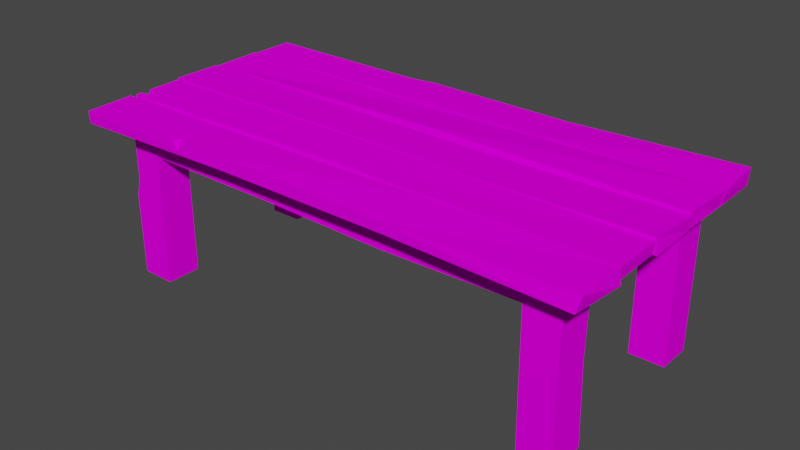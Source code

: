 # Source: prop-table.blend  (saved by Blender 3.6.11; exported with 4.5.12 LTS)
import bpy
from mathutils import Matrix  # noqa: F401  (used for matrix-valued properties, if any)

bpy.ops.wm.read_factory_settings(use_empty=True)
scene = bpy.context.scene
scene.name = 'Scene'

# ---- collections
col_collection = bpy.data.collections.new('Collection'); scene.collection.children.link(col_collection)

# ---- images (referenced by path relative to the original .blend; pixels are not part of the script)
import os
ASSET_DIR = os.environ.get("B2B_ASSET_DIR", "")  # directory of the original .blend (textures are referenced by path, not embedded)
HERE = os.path.dirname(os.path.abspath(__file__))  # packed textures are extracted next to this script under _unpacked/

def load_image(name, relpath, width, height, colorspace="sRGB"):
    """Load a texture the original file referenced (path relative to the .blend, or extracted next to this script)."""
    p = next((c for c in (os.path.join(HERE, relpath), os.path.join(ASSET_DIR, relpath)) if relpath and os.path.exists(c)), "")
    if p:
        img = bpy.data.images.load(p, check_existing=True)
        img.name = name
    else:  # same state as the original file: an image datablock whose file is absent (Cycles renders it pink)
        img = bpy.data.images.new(name, width, height)
        img.source = "FILE"
        img.filepath = "//" + (relpath or name)
    img.colorspace_settings.name = colorspace
    return img
img_wood_png = load_image('wood.png', 'wood.png', 1024, 1024, 'sRGB')
img_bark_end_1_png = load_image('bark-end-1.png', 'bark-end-1.png', 1024, 1024, 'sRGB')

# ---- materials (node trees are filled in below, after node groups)
mat_wood = bpy.data.materials.new('wood')
mat_wood.alpha_threshold = 0.0
mat_wood.use_backface_culling = True
mat_wood.roughness = 0.5
mat_wood.line_color = (0.0, 0.0, 0.0, 1.0)
mat_ends = bpy.data.materials.new('ends')
mat_ends.alpha_threshold = 0.0
mat_ends.use_backface_culling = True
mat_ends.roughness = 0.5
mat_ends.line_color = (0.0, 0.0, 0.0, 1.0)

# ---- material node trees
mat_wood.use_nodes = True; mat_wood.node_tree.nodes.clear()
_N = mat_wood.node_tree.nodes; _L = mat_wood.node_tree.links
n0 = _N.new('ShaderNodeOutputMaterial'); n0.name = 'Material Output'; n0.location = (300, 300)
n1 = _N.new('ShaderNodeBsdfPrincipled'); n1.name = 'Principled BSDF'; n1.location = (10, 300)
n1.distribution = 'GGX'
n1.subsurface_method = 'RANDOM_WALK_SKIN'
n1.inputs[2].default_value = 1.0
n1.inputs[3].default_value = 1.45
n1.inputs[13].default_value = 0.0
n1.inputs[27].default_value = (0.0, 0.0, 0.0, 1.0)
n1.inputs[28].default_value = 1.0
n2 = _N.new('ShaderNodeTexImage'); n2.name = 'Image Texture'; n2.location = (-280, 280)
n2.image = img_wood_png
_L.new(n1.outputs[0], n0.inputs[0])
_L.new(n2.outputs[0], n1.inputs[0])
n0.is_active_output = True
mat_ends.use_nodes = True; mat_ends.node_tree.nodes.clear()
_N = mat_ends.node_tree.nodes; _L = mat_ends.node_tree.links
n0 = _N.new('ShaderNodeOutputMaterial'); n0.name = 'Material Output'; n0.location = (300, 300)
n1 = _N.new('ShaderNodeBsdfPrincipled'); n1.name = 'Principled BSDF'; n1.location = (10, 300)
n1.distribution = 'GGX'
n1.subsurface_method = 'RANDOM_WALK_SKIN'
n1.inputs[2].default_value = 1.0
n1.inputs[3].default_value = 1.45
n1.inputs[13].default_value = 0.0
n1.inputs[27].default_value = (0.0, 0.0, 0.0, 1.0)
n1.inputs[28].default_value = 1.0
n2 = _N.new('ShaderNodeTexImage'); n2.name = 'Image Texture'; n2.location = (-280, 280)
n2.image = img_bark_end_1_png
_L.new(n1.outputs[0], n0.inputs[0])
_L.new(n2.outputs[0], n1.inputs[0])
n0.is_active_output = True

# ---- world
world_world = bpy.data.worlds.new('World'); scene.world = world_world
world_world.use_nodes = True; world_world.node_tree.nodes.clear()
_N = world_world.node_tree.nodes; _L = world_world.node_tree.links
n0 = _N.new('ShaderNodeOutputWorld'); n0.name = 'World Output'; n0.location = (300, 300)
n1 = _N.new('ShaderNodeBackground'); n1.name = 'Background'; n1.location = (10, 300)
n1.inputs[0].default_value = (0.05088, 0.05088, 0.05088, 1.0)
_L.new(n1.outputs[0], n0.inputs[0])
n0.is_active_output = True
world_world.color = (0.05088, 0.05088, 0.05088)
world_world.use_sun_shadow = False
world_world.sun_shadow_jitter_overblur = 0.0

# ---- meshes
me_prop_table = bpy.data.meshes.new('prop-table')
me_prop_table.from_pydata([(-1.15, 0.4, -0.5), (-1.15, 0.4, 0.4), (-1.35, 0.4, -0.5), (-1.35, 0.4, 0.4), (-1.15, 0.6, -0.5), (-1.15, 0.6, 0.4), (-1.35, 0.6, -0.5), (-1.35, 0.6, 0.4), (-1.15, -0.6, -0.5), (-1.15, -0.6, 0.4), (-1.35, -0.6, -0.5), (-1.15, -0.4, -0.5), (-1.15, -0.4, 0.4), (-1.35, -0.4, -0.5), (-1.35, -0.4, 0.4), (-1.17, -0.4, 0.4), (-1.17, 0.4, 0.4), (-1.33, -0.4, 0.4), (-1.33, 0.4, 0.4), (-1.17, -0.4, 0.24), (-1.17, 0.4, 0.24), (-1.33, -0.4, 0.24), (-1.33, 0.4, 0.24), (1.35, 0.4, -0.5), (1.35, 0.4, 0.4), (1.15, 0.4, -0.5), (1.15, 0.4, 0.4), (1.35, 0.6, -0.5), (1.35, 0.6, 0.4), (1.15, 0.6, -0.5), (1.15, 0.6, 0.4), (1.349, -0.5988, -0.5), (1.35, -0.6, 0.4), (1.158, -0.5981, -0.5), (1.15, -0.6, 0.4), (1.355, -0.3953, -0.5), (1.35, -0.4, 0.4), (1.144, -0.4045, -0.5), (1.15, -0.4, 0.4), (1.33, -0.4, 0.4), (1.33, 0.4, 0.4), (1.17, -0.4, 0.4), (1.17, 0.4, 0.4), (1.33, -0.4, 0.24), (1.33, 0.4, 0.24), (1.17, -0.4, 0.24), (1.17, 0.4, 0.24), (-1.15, 0.42, 0.4), (1.15, 0.42, 0.4), (-1.15, 0.58, 0.4), (1.15, 0.58, 0.4), (-1.15, 0.42, 0.24), (1.15, 0.42, 0.24), (-1.15, 0.58, 0.24), (1.15, 0.58, 0.24), (-1.15, -0.58, 0.4), (1.15, -0.58, 0.4), (-1.15, -0.42, 0.4), (1.15, -0.42, 0.4), (-1.15, -0.58, 0.24), (1.15, -0.58, 0.24), (-1.15, -0.42, 0.24), (1.15, -0.42, 0.24), (-0.385, -0.5776, 0.4017), (0.4001, -0.5762, 0.4027), (0.3928, -0.4106, 0.3964), (-0.3951, -0.429, 0.3984), (0.3754, -0.4301, 0.233), (-0.3782, -0.43, 0.2507), (0.3812, -0.5876, 0.2281), (-0.3847, -0.5817, 0.2402), (-0.38, 0.423, 0.4104), (0.3804, 0.4198, 0.3985), (0.4011, 0.5845, 0.3976), (-0.3828, 0.5813, 0.3979), (0.3831, 0.5797, 0.2396), (-0.3812, 0.5822, 0.2402), (0.3763, 0.417, 0.2359), (-0.3739, 0.4213, 0.2279), (-1.15, -0.6, 0.07892), (-1.35, -0.4, 0.07892), (-1.15, -0.4, 0.07892), (-1.35, -0.5718, 0.4), (-1.322, -0.6, 0.4), (-1.322, -0.6, 0.07892), (-1.35, -0.5718, 0.07892), (-1.35, -0.6, -0.02302), (1.33, 0.3125, 0.24), (1.33, 0.2685, 0.24), (1.33, 0.2922, 0.2919), (1.241, 0.2991, 0.24), (1.343, -0.6019, -0.05351), (1.156, -0.6018, -0.04463), (1.152, -0.4068, -0.05596), (1.346, -0.404, -0.04991), (1.49, -0.4565, 0.483), (1.507, -0.4547, 0.4024), (1.5, -0.7325, 0.4781), (1.48, -0.7485, 0.3981), (-1.498, -0.4687, 0.4749), (-1.486, -0.4695, 0.4106), (-1.493, -0.748, 0.4706), (-1.493, -0.7429, 0.4008), (1.494, 0.7438, 0.4923), (1.488, 0.7406, 0.3988), (1.508, 0.4631, 0.4803), (1.492, 0.4605, 0.3986), (-1.489, 0.7434, 0.401), (-1.497, 0.4559, 0.4782), (-1.482, 0.4605, 0.3884), (1.502, 0.1425, 0.4736), (1.494, 0.1474, 0.4019), (1.488, -0.1494, 0.4852), (1.499, -0.1491, 0.4016), (-1.498, 0.1463, 0.4845), (-1.495, 0.1288, 0.3866), (-1.493, -0.1425, 0.4879), (-1.49, -0.1364, 0.3939), (1.505, 0.4535, 0.4855), (1.493, 0.4404, 0.4031), (1.491, 0.1594, 0.4831), (1.497, 0.1482, 0.4096), (-1.49, 0.439, 0.4875), (-1.487, 0.4483, 0.3982), (-1.49, 0.1585, 0.4823), (-1.482, 0.1523, 0.3984), (1.488, -0.1518, 0.4695), (1.482, -0.1492, 0.4066), (1.494, -0.4422, 0.477), (1.485, -0.4387, 0.4037), (-1.489, -0.1581, 0.4797), (-1.489, -0.1689, 0.396), (-1.484, -0.4416, 0.4768), (-1.491, -0.441, 0.3997), (0.4886, -0.4507, 0.4112), (-0.4997, -0.4614, 0.4016), (0.5077, -0.7328, 0.4659), (-0.5092, -0.7262, 0.4824), (-0.4922, -0.7269, 0.4104), (0.5016, -0.7322, 0.4097), (-0.5055, -0.4703, 0.4786), (0.5044, -0.4673, 0.4888), (-0.0001714, -0.161, 0.4066), (0.001074, -0.4263, 0.4854), (0.01021, -0.4319, 0.406), (-0.004017, -0.1633, 0.4926), (0.5088, 0.1461, 0.3908), (-0.4986, 0.1505, 0.4), (0.4827, -0.139, 0.4782), (-0.4878, -0.1401, 0.4913), (-0.4974, -0.1382, 0.4019), (0.4966, -0.1478, 0.4031), (-0.5003, 0.1384, 0.4795), (0.5058, 0.1363, 0.4699), (0.009945, 0.4389, 0.3963), (-0.005919, 0.1723, 0.4933), (-0.0001405, 0.1719, 0.3993), (-0.0008475, 0.4448, 0.4676), (0.5062, 0.752, 0.4059), (-0.5067, 0.7308, 0.4005), (0.4965, 0.4621, 0.4784), (-0.5101, 0.4674, 0.4767), (-0.5068, 0.464, 0.4077), (0.4889, 0.4699, 0.4016), (0.5107, 0.7392, 0.466), (-1.491, 0.7138, 0.4821), (-1.49, 0.7413, 0.4559), (-0.5073, 0.7408, 0.4477), (-0.5079, 0.7197, 0.474), (-0.3612, 0.7452, 0.4726), (-1.485, -0.408, 0.4771), (-1.486, -0.3425, 0.4778), (-1.49, -0.3738, 0.4216), (-1.359, -0.3739, 0.4786), (-0.7798, -0.7322, 0.4792), (-0.8358, -0.7334, 0.4785), (-0.804, -0.6877, 0.4782), (-0.8003, -0.7333, 0.4273)], [], [(0, 1, 3, 2), (2, 3, 7, 6), (6, 7, 5, 4), (4, 5, 1, 0), (2, 6, 4, 0), (8, 79, 84, 86, 10), (79, 9, 83, 84), (80, 14, 12, 81), (81, 12, 9, 79), (10, 13, 11, 8), (17, 18, 22, 21), (21, 22, 20, 19), (19, 20, 16, 15), (15, 16, 18, 17), (23, 24, 26, 25), (25, 26, 30, 29), (29, 30, 28, 27), (27, 28, 24, 23), (25, 29, 27, 23), (91, 32, 34, 92), (92, 34, 38, 93), (93, 38, 36, 94), (94, 36, 32, 91), (33, 37, 35, 31), (41, 42, 46, 45), (46, 44, 87, 90), (40, 89, 87, 44), (39, 40, 42, 41), (73, 50, 54, 75), (75, 54, 52, 77), (77, 52, 48, 72), (72, 48, 50, 73), (65, 58, 62, 67), (67, 62, 60, 69), (69, 60, 56, 64), (64, 56, 58, 65), (55, 63, 66, 57), (63, 64, 65, 66), (59, 70, 63, 55), (70, 69, 64, 63), (61, 68, 70, 59), (68, 67, 69, 70), (57, 66, 68, 61), (66, 65, 67, 68), (47, 71, 74, 49), (71, 72, 73, 74), (51, 78, 71, 47), (78, 77, 72, 71), (53, 76, 78, 51), (76, 75, 77, 78), (49, 74, 76, 53), (74, 73, 75, 76), (11, 81, 79, 8), (13, 80, 81, 11), (10, 86, 85, 80, 13), (1, 5, 7, 3), (85, 82, 14, 80), (26, 24, 28, 30), (34, 32, 36, 38), (84, 85, 86), (82, 85, 84, 83), (82, 83, 9, 12, 14), (87, 89, 90), (43, 45, 90, 88), (39, 89, 40), (45, 46, 90), (89, 88, 90), (43, 88, 89, 39), (35, 94, 91, 31), (37, 93, 94, 35), (33, 92, 93, 37), (31, 91, 92, 33), (99, 101, 175, 176), (138, 137, 174, 177), (102, 101, 99, 100), (134, 96, 98, 139), (96, 95, 97, 98), (134, 141, 95, 96), (164, 169, 168, 161, 160), (162, 161, 108, 109), (168, 165, 108, 161), (158, 104, 106, 163), (104, 103, 105, 106), (158, 164, 103, 104), (152, 114, 116, 149), (150, 149, 116, 117), (117, 116, 114, 115), (146, 111, 113, 151), (111, 110, 112, 113), (146, 153, 110, 111), (157, 122, 124, 155), (156, 155, 124, 125), (125, 124, 122, 123), (154, 119, 121, 156), (119, 118, 120, 121), (154, 157, 118, 119), (145, 130, 171, 173), (144, 143, 132, 133), (131, 172, 171, 130), (142, 127, 129, 144), (127, 126, 128, 129), (142, 145, 126, 127), (100, 99, 140, 135), (135, 140, 141, 134), (100, 135, 138, 102), (135, 134, 139, 138), (98, 97, 136, 139), (139, 136, 137, 138), (95, 141, 136, 97), (141, 140, 137, 136), (131, 130, 145, 142), (131, 142, 144, 133), (129, 128, 143, 144), (126, 145, 143, 128), (115, 114, 152, 147), (147, 152, 153, 146), (115, 147, 150, 117), (147, 146, 151, 150), (113, 112, 148, 151), (151, 148, 149, 150), (110, 153, 148, 112), (153, 152, 149, 148), (123, 122, 157, 154), (123, 154, 156, 125), (121, 120, 155, 156), (118, 157, 155, 120), (109, 108, 165, 166, 107), (107, 159, 162, 109), (159, 158, 163, 162), (106, 105, 160, 163), (163, 160, 161, 162), (103, 164, 160, 105), (159, 167, 169, 164, 158), (167, 168, 169), (165, 168, 167, 166), (107, 166, 167, 159), (143, 145, 173), (132, 143, 173, 170), (172, 170, 173), (133, 132, 170, 172), (171, 172, 173), (131, 133, 172), (137, 140, 176, 174), (140, 99, 176), (102, 138, 177), (101, 102, 177, 175), (174, 176, 177), (176, 175, 177)])
me_prop_table.polygons.foreach_set('material_index', [0, 0, 0, 0, 1, 0, 0, 0, 0, 1, 0, 0, 0, 0, 0, 0, 0, 0, 1, 0, 0, 0, 0, 1, 0, 0, 0, 0, 0, 0, 0, 0, 0, 0, 0, 0, 0, 0, 0, 0, 0, 0, 0, 0, 0, 0, 0, 0, 0, 0, 0, 0, 0, 0, 0, 1, 0, 1, 1, 1, 1, 1, 1, 0, 0, 0, 1, 0, 0, 0, 0, 0, 0, 0, 1, 0, 1, 0, 0, 0, 0, 0, 1, 0, 0, 0, 1, 0, 1, 0, 0, 0, 1, 0, 1, 0, 0, 0, 1, 0, 1, 0, 0, 0, 0, 0, 0, 0, 0, 0, 0, 0, 0, 0, 0, 0, 0, 0, 0, 0, 0, 0, 0, 0, 0, 0, 1, 0, 0, 0, 0, 0, 0, 1, 1, 0, 0, 0, 1, 1, 1, 1, 0, 0, 0, 0, 1, 1])
_uv = me_prop_table.uv_layers.new(name='UVMap')
_uv.uv.foreach_set('vector', [0.4529, 0.7906, 0.4529, 0.9707, 0.4128, 0.9707, 0.4128, 0.7906, 0.2566, 0.7914, 0.2566, 0.9716, 0.2166, 0.9716, 0.2166, 0.7914, 0.1384, 0.7926, 0.1384, 0.9728, 0.09838, 0.9728, 0.09838, 0.7926, 0.6716, 0.9694, 0.6716, 1.15, 0.6316, 1.15, 0.6316, 0.9694, 0.8575, 0.9294, 0.8575, 0.7957, 0.7238, 0.7957, 0.7238, 0.9294, 0.8695, 0.7886, 0.8695, 0.9045, 0.8351, 0.9045, 0.8295, 0.8841, 0.8295, 0.7886, 0.8695, 0.9045, 0.8695, 0.9687, 0.8351, 0.9687, 0.8351, 0.9045, 0.5134, 0.9085, 0.5134, 0.9728, 0.4734, 0.9728, 0.4734, 0.9085, 0.8104, 1.084, 0.8104, 1.148, 0.7703, 1.148, 0.7703, 1.084, 0.1189, 0.9145, 0.2846, 0.9145, 0.2846, 0.7488, 0.1189, 0.7488, 0.7692, 0.9503, 0.7692, 1.11, 0.7372, 1.11, 0.7372, 0.9503, 0.5331, 1.13, 0.5331, 0.9698, 0.5651, 0.9698, 0.5651, 1.13, 0.5935, 0.9504, 0.5935, 0.7902, 0.6255, 0.7902, 0.6255, 0.9504, 0.8295, 1.13, 0.8295, 0.9699, 0.8615, 0.9699, 0.8615, 1.13, 0.3741, 0.7908, 0.3741, 0.9709, 0.3341, 0.9709, 0.3341, 0.7908, 0.197, 0.7917, 0.197, 0.9719, 0.1569, 0.9719, 0.1569, 0.7917, 0.7309, 0.9694, 0.7309, 1.15, 0.6909, 1.15, 0.6909, 0.9694, 0.6304, 0.9694, 0.6304, 1.15, 0.5904, 1.15, 0.5904, 0.9694, 0.6683, 0.7717, 0.8393, 0.7717, 0.8393, 0.6007, 0.6683, 0.6007, 0.5717, 0.8779, 0.5731, 0.9687, 0.5331, 0.9687, 0.5342, 0.8797, 0.7309, 0.8791, 0.7309, 0.9681, 0.6909, 0.9682, 0.6919, 0.877, 0.6722, 0.877, 0.6726, 0.9682, 0.6326, 0.9682, 0.6333, 0.8782, 0.81, 0.8769, 0.8113, 0.9669, 0.7712, 0.9671, 0.7703, 0.8764, 0.2409, 0.587, 0.2528, 0.7186, 0.3844, 0.7067, 0.3726, 0.5751, 0.4117, 0.954, 0.4117, 1.114, 0.3797, 1.114, 0.3797, 0.954, 0.7692, 0.9491, 0.7372, 0.9491, 0.7372, 0.9316, 0.7549, 0.9289, 0.4117, 0.7927, 0.3901, 0.8143, 0.3797, 0.8102, 0.3797, 0.7927, 0.4128, 1.132, 0.4128, 0.9719, 0.4449, 0.9719, 0.4449, 1.132, 1.027, 0.5005, 1.028, 0.6504, 0.9956, 0.6504, 0.9955, 0.4969, 0.9614, 0.8051, 0.9613, 0.6516, 0.9933, 0.6516, 0.9939, 0.8064, 0.9219, 0.4955, 0.921, 0.6504, 0.889, 0.6504, 0.8893, 0.4963, 0.9951, 0.8056, 0.9952, 0.6516, 1.027, 0.6516, 1.028, 0.8015, 0.8875, 0.8031, 0.8869, 0.6515, 0.9189, 0.6516, 0.9204, 0.8066, 0.9628, 0.3451, 0.9608, 0.19, 0.9928, 0.19, 0.9944, 0.3439, 0.9246, 0.3439, 0.9271, 0.19, 0.9591, 0.19, 0.9596, 0.3401, 0.9578, 0.9618, 0.9585, 1.112, 0.9265, 1.112, 0.9246, 0.9603, 0.9585, 0.6515, 0.958, 0.8047, 0.9283, 0.8026, 0.9265, 0.6515, 0.958, 0.8047, 0.9578, 0.9618, 0.9246, 0.9603, 0.9283, 0.8026, 0.927, 0.6504, 0.9271, 0.4972, 0.9594, 0.4973, 0.9591, 0.6504, 0.9271, 0.4972, 0.9246, 0.3439, 0.9596, 0.3401, 0.9594, 0.4973, 0.9608, 0.6504, 0.9626, 0.4959, 0.993, 0.4972, 0.9928, 0.6504, 0.9626, 0.4959, 0.9628, 0.3451, 0.9944, 0.3439, 0.993, 0.4972, 0.8869, 1.112, 0.8872, 0.9608, 0.9167, 0.9574, 0.9189, 1.112, 0.8872, 0.9608, 0.8875, 0.8031, 0.9204, 0.8066, 0.9167, 0.9574, 0.9951, 1.112, 0.9955, 0.9578, 1.027, 0.9584, 1.027, 1.112, 0.9955, 0.9578, 0.9951, 0.8056, 1.028, 0.8015, 1.027, 0.9584, 0.921, 0.19, 0.9234, 0.3454, 0.8869, 0.3442, 0.889, 0.19, 0.9234, 0.3454, 0.9219, 0.4955, 0.8893, 0.4963, 0.8869, 0.3442, 0.9611, 1.112, 0.9608, 0.9581, 0.9931, 0.9566, 0.9931, 1.112, 0.9608, 0.9581, 0.9614, 0.8051, 0.9939, 0.8064, 0.9931, 0.9566, 1.028, 0.19, 1.027, 0.3436, 0.9956, 0.3439, 0.9956, 0.19, 1.027, 0.3436, 1.027, 0.5005, 0.9955, 0.4969, 0.9956, 0.3439, 0.8104, 0.9683, 0.8104, 1.084, 0.7703, 1.084, 0.7703, 0.9683, 0.5134, 0.7926, 0.5134, 0.9085, 0.4734, 0.9085, 0.4734, 0.7926, 0.317, 0.7911, 0.317, 0.8866, 0.3114, 0.907, 0.277, 0.907, 0.277, 0.7911, 0.7238, 0.9294, 0.7238, 0.7957, 0.8575, 0.7957, 0.8575, 0.9294, 0.3114, 0.907, 0.3114, 0.9712, 0.277, 0.9712, 0.277, 0.907, 0.6683, 0.7717, 0.6683, 0.6007, 0.8393, 0.6007, 0.8393, 0.7717, 0.2409, 0.587, 0.3726, 0.5751, 0.3844, 0.7067, 0.2528, 0.7186, 0.115, 0.895, 0.1384, 0.9184, 0.115, 0.9184, 0.1423, 0.9145, 0.1384, 0.9184, 0.115, 0.895, 0.1189, 0.8911, 0.1423, 0.9145, 0.1189, 0.8911, 0.1189, 0.7488, 0.2846, 0.7488, 0.2846, 0.9145, 0.7883, 0.8957, 0.8314, 0.8922, 0.7824, 0.822, 0.7372, 0.789, 0.7692, 0.789, 0.7549, 0.9289, 0.7372, 0.9228, 0.4117, 0.9528, 0.3901, 0.8143, 0.4117, 0.7927, 0.7692, 0.789, 0.7692, 0.9491, 0.7549, 0.9289, 0.8314, 0.8922, 0.7883, 0.8957, 0.7824, 0.822, 0.3797, 0.9528, 0.3797, 0.819, 0.3901, 0.8143, 0.4117, 0.9528, 0.8113, 0.7868, 0.81, 0.8769, 0.7703, 0.8764, 0.7705, 0.787, 0.6738, 0.7881, 0.6722, 0.877, 0.6333, 0.8782, 0.6316, 0.7881, 0.7298, 0.7879, 0.7309, 0.8791, 0.6919, 0.877, 0.6909, 0.7881, 0.5729, 0.7885, 0.5717, 0.8779, 0.5342, 0.8797, 0.5348, 0.7885, 0.3329, 0.7899, 0.277, 0.7891, 0.2794, 0.6575, 0.2885, 0.6511, 0.5958, 0.5887, 0.6102, 0.5921, 0.6094, 0.6463, 0.5991, 0.6504, 0.1335, 0.8554, 0.1301, 0.9021, 0.317, 0.905, 0.3164, 0.862, 0.2758, 0.5865, 0.2754, 0.7903, 0.2166, 0.7851, 0.2195, 0.5892, 0.3263, 0.8565, 0.3251, 0.9104, 0.1405, 0.9072, 0.1298, 0.8536, 0.3958, 0.5877, 0.4117, 0.5909, 0.4103, 0.7881, 0.3941, 0.7915, 0.1542, 0.3894, 0.1558, 0.5639, 0.1507, 0.5933, 0.1002, 0.5938, 0.0987, 0.3924, 0.4877, 0.3883, 0.4739, 0.3877, 0.4734, 0.19, 0.4914, 0.1931, 0.1507, 0.5933, 0.15, 0.7901, 0.09838, 0.7915, 0.1002, 0.5938, 0.6909, 0.3874, 0.6931, 0.1908, 0.7492, 0.19, 0.7473, 0.3909, 0.3917, 0.2733, 0.3952, 0.3746, 0.091, 0.3617, 0.0882, 0.2731, 0.845, 0.388, 0.8327, 0.387, 0.8295, 0.19, 0.8482, 0.1915, 0.2141, 0.5909, 0.2154, 0.7906, 0.1576, 0.7895, 0.1583, 0.5883, 0.6125, 0.5897, 0.6304, 0.5877, 0.6302, 0.7889, 0.6114, 0.7883, 0.6144, 0.6712, 0.6103, 0.7341, 0.8035, 0.7318, 0.7918, 0.6663, 0.4134, 0.3884, 0.4128, 0.1911, 0.4722, 0.19, 0.4722, 0.3907, 0.8042, 0.6765, 0.8009, 0.7245, 0.6057, 0.7322, 0.6059, 0.6763, 0.5101, 0.3888, 0.4942, 0.3895, 0.4925, 0.19, 0.5069, 0.1916, 0.3915, 0.4915, 0.3903, 0.7895, 0.3341, 0.7896, 0.3367, 0.4926, 0.7504, 0.4897, 0.7692, 0.4908, 0.7672, 0.7878, 0.7504, 0.7863, 0.6844, 0.8353, 0.6886, 0.8915, 0.8763, 0.895, 0.8825, 0.8352, 0.5909, 0.4897, 0.5916, 0.7865, 0.5331, 0.7874, 0.5374, 0.4878, 0.8772, 0.8385, 0.886, 0.8936, 0.6892, 0.892, 0.6817, 0.8429, 0.5319, 0.4893, 0.5176, 0.4915, 0.5136, 0.19, 0.5303, 0.1926, 0.6881, 0.4897, 0.6897, 0.7869, 0.6528, 0.7864, 0.6465, 0.761, 0.8504, 0.487, 0.8663, 0.4888, 0.8648, 0.7861, 0.8493, 0.7873, 0.3798, 0.6726, 0.2427, 0.6897, 0.2636, 0.7273, 0.387, 0.7286, 0.8262, 0.4884, 0.8283, 0.785, 0.7703, 0.7856, 0.7719, 0.4904, 0.4233, 0.8144, 0.4216, 0.8565, 0.2273, 0.8615, 0.2296, 0.8125, 0.8685, 0.488, 0.8857, 0.4873, 0.88, 0.7859, 0.8674, 0.7846, 0.3961, 0.1925, 0.409, 0.19, 0.4096, 0.3888, 0.3941, 0.3899, 0.3941, 0.3899, 0.4096, 0.3888, 0.4117, 0.5909, 0.3958, 0.5877, 0.2713, 0.1912, 0.2734, 0.3887, 0.2202, 0.3903, 0.2166, 0.19, 0.2734, 0.3887, 0.2758, 0.5865, 0.2195, 0.5892, 0.2202, 0.3903, 0.5938, 0.1939, 0.6102, 0.19, 0.6071, 0.3886, 0.5959, 0.3898, 0.5959, 0.3898, 0.6071, 0.3886, 0.6102, 0.5921, 0.5958, 0.5887, 0.3329, 0.1918, 0.3316, 0.3891, 0.2783, 0.3886, 0.2777, 0.19, 0.3316, 0.3891, 0.3318, 0.5912, 0.2806, 0.5921, 0.2783, 0.3886, 0.8674, 0.1901, 0.8843, 0.19, 0.8857, 0.4873, 0.8685, 0.488, 0.8248, 0.1904, 0.8262, 0.4884, 0.7719, 0.4904, 0.7703, 0.19, 0.8493, 0.1918, 0.864, 0.19, 0.8663, 0.4888, 0.8504, 0.487, 0.6897, 0.191, 0.6881, 0.4897, 0.6355, 0.4888, 0.6316, 0.19, 0.5124, 0.7899, 0.4925, 0.7906, 0.4933, 0.5909, 0.5095, 0.5904, 0.5095, 0.5904, 0.4933, 0.5909, 0.4942, 0.3895, 0.5101, 0.3888, 0.4175, 0.7895, 0.4128, 0.59, 0.4706, 0.5897, 0.4706, 0.7883, 0.4128, 0.59, 0.4134, 0.3884, 0.4722, 0.3907, 0.4706, 0.5897, 0.6114, 0.19, 0.6281, 0.1923, 0.6273, 0.3935, 0.6122, 0.3907, 0.6122, 0.3907, 0.6273, 0.3935, 0.6304, 0.5877, 0.6125, 0.5897, 0.2154, 0.19, 0.2139, 0.3895, 0.1588, 0.394, 0.1569, 0.1928, 0.2139, 0.3895, 0.2141, 0.5909, 0.1583, 0.5883, 0.1588, 0.394, 0.5316, 0.789, 0.5136, 0.7894, 0.5176, 0.4915, 0.5319, 0.4893, 0.5923, 0.19, 0.5909, 0.4897, 0.5374, 0.4878, 0.5331, 0.1911, 0.7521, 0.19, 0.7669, 0.1912, 0.7692, 0.4908, 0.7504, 0.4897, 0.3929, 0.19, 0.3915, 0.4915, 0.3367, 0.4926, 0.3341, 0.193, 0.08822, 0.2621, 0.08328, 0.3594, 0.3627, 0.3636, 0.3925, 0.3353, 0.3948, 0.2757, 0.6925, 0.7868, 0.6952, 0.5901, 0.7486, 0.5901, 0.7492, 0.7854, 0.6952, 0.5901, 0.6909, 0.3874, 0.7473, 0.3909, 0.7486, 0.5901, 0.4898, 0.7884, 0.4734, 0.7915, 0.4737, 0.5891, 0.4891, 0.5876, 0.4891, 0.5876, 0.4737, 0.5891, 0.4739, 0.3877, 0.4877, 0.3883, 0.1546, 0.1925, 0.1542, 0.3894, 0.0987, 0.3924, 0.09838, 0.19, 0.8439, 0.5908, 0.8342, 0.5908, 0.8296, 0.5615, 0.8327, 0.387, 0.845, 0.388, 0.3919, 0.3264, 0.3691, 0.3548, 0.3968, 0.3533, 0.3627, 0.3636, 0.3691, 0.3548, 0.3919, 0.3264, 0.3925, 0.3353, 0.8405, 0.7874, 0.8295, 0.7874, 0.8342, 0.5908, 0.8439, 0.5908, 0.6355, 0.4888, 0.6881, 0.4897, 0.6465, 0.761, 0.633, 0.786, 0.6355, 0.4888, 0.6465, 0.761, 0.6397, 0.7862, 0.2427, 0.6897, 0.2197, 0.7269, 0.2426, 0.7278, 0.1977, 0.6751, 0.1973, 0.7266, 0.2197, 0.7269, 0.2427, 0.6897, 0.2636, 0.7273, 0.2427, 0.6897, 0.2426, 0.7278, 0.3798, 0.6726, 0.1977, 0.6751, 0.2427, 0.6897, 0.2806, 0.5921, 0.3318, 0.5912, 0.2885, 0.6511, 0.2796, 0.6463, 0.3318, 0.5912, 0.3329, 0.7899, 0.2885, 0.6511, 0.5935, 0.7889, 0.5958, 0.5887, 0.5991, 0.6504, 0.6075, 0.7891, 0.5935, 0.7889, 0.5991, 0.6504, 0.6093, 0.6575, 0.1407, 0.9079, 0.1705, 0.9072, 0.14, 0.8732, 0.1705, 0.9072, 0.1399, 0.9074, 0.14, 0.8732])
me_prop_table.materials.append(mat_wood)
me_prop_table.materials.append(mat_ends)
me_prop_table.update()

# ---- objects
ob_prop_table = bpy.data.objects.new('prop-table', me_prop_table)

# ---- transforms, parenting, visibility, modifiers, constraints
ob_prop_table.location = (0.0, 0.0, 0.5)

# ---- collection membership
col_collection.objects.link(ob_prop_table)

# ---- scene / render settings (as saved in the file)
scene.frame_start = 1; scene.frame_end = 250; scene.frame_set(1)
scene.render.engine = 'CYCLES'
scene.render.fps = 30
scene.cycles.sampling_pattern = 'TABULATED_SOBOL'
scene.cycles.bake_type = 'DIFFUSE'
scene.view_settings.view_transform = 'Filmic'
bpy.context.view_layer.update()

# ---- added for rendering (the .blend has no active camera and no usable light): camera, sun
cam_auto = bpy.data.cameras.new('AutoCamera')
cam_auto.lens = 50.0
cam_auto.sensor_width = 36.0
cam_auto.clip_end = 1000.0
ob_auto_camera = bpy.data.objects.new('AutoCamera', cam_auto)
scene.collection.objects.link(ob_auto_camera)
ob_auto_camera.location = (3.24599, -3.88793, 3.08979)
ob_auto_camera.rotation_euler = (1.09748, -7.21219e-08, 0.694738)
scene.camera = ob_auto_camera
light_auto_sun = bpy.data.lights.new('AutoSun', 'SUN')
light_auto_sun.energy = 3.0
light_auto_sun.angle = 0.0523599
ob_auto_sun = bpy.data.objects.new('AutoSun', light_auto_sun)
scene.collection.objects.link(ob_auto_sun)
ob_auto_sun.rotation_euler = (0.872665, 0.174533, 0.523599)
bpy.context.view_layer.update()
